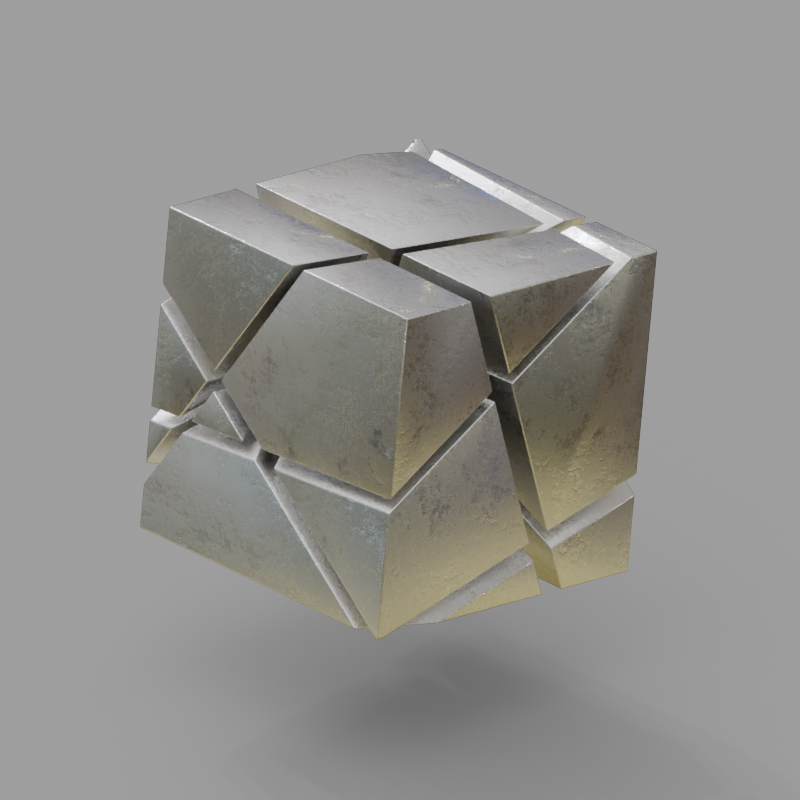 # Source: metallball.blend  (saved by Blender 3.2.14; exported with 4.5.12 LTS)
import bpy
from mathutils import Matrix  # noqa: F401  (used for matrix-valued properties, if any)

bpy.ops.wm.read_factory_settings(use_empty=True)
scene = bpy.context.scene
scene.name = 'Scene'

# ---- collections
col_collection = bpy.data.collections.new('Collection'); scene.collection.children.link(col_collection)
col_cutters = bpy.data.collections.new('Cutters'); scene.collection.children.link(col_cutters)
col_cutters.hide_render = True

# ---- images (referenced by path relative to the original .blend; pixels are not part of the script)
import os
ASSET_DIR = os.environ.get("B2B_ASSET_DIR", "")  # directory of the original .blend (textures are referenced by path, not embedded)
HERE = os.path.dirname(os.path.abspath(__file__))  # packed textures are extracted next to this script under _unpacked/

def load_image(name, relpath, width, height, colorspace="sRGB"):
    """Load a texture the original file referenced (path relative to the .blend, or extracted next to this script)."""
    p = next((c for c in (os.path.join(HERE, relpath), os.path.join(ASSET_DIR, relpath)) if relpath and os.path.exists(c)), "")
    if p:
        img = bpy.data.images.load(p, check_existing=True)
        img.name = name
    else:  # same state as the original file: an image datablock whose file is absent (Cycles renders it pink)
        img = bpy.data.images.new(name, width, height)
        img.source = "FILE"
        img.filepath = "//" + (relpath or name)
    img.colorspace_settings.name = colorspace
    return img
img_comfy_caf__1k_8796fd0d_f225_4b6d_9058_e4afe8254126_hdr = load_image('comfy_café_1K_8796fd0d-f225-4b6d-9058-e4afe8254126.hdr', '_unpacked/comfy_caf__1K_8796fd0d-f225-4b6d-9058-e4afe8254126.38348bd1.hdr', 1024, 512, 'Linear Rec.709')

# ---- materials (node trees are filled in below, after node groups)
mat_material = bpy.data.materials.new('Material')
mat_subtle_imperfections = bpy.data.materials.new('Subtle Imperfections')
mat_complex_imperfections = bpy.data.materials.new('Complex Imperfections')

# ---- node groups
ng_auto_smooth = bpy.data.node_groups.new('Auto Smooth', 'GeometryNodeTree')
_s = ng_auto_smooth.interface.new_socket(name='Geometry', in_out='OUTPUT', socket_type='NodeSocketGeometry')
_s = ng_auto_smooth.interface.new_socket(name='Geometry', in_out='INPUT', socket_type='NodeSocketGeometry')
_s = ng_auto_smooth.interface.new_socket(name='Angle', in_out='INPUT', socket_type='NodeSocketFloat')
_s.subtype = 'ANGLE'
_s.min_value = 0.0
_s.max_value = 3.142
ng_auto_smooth.is_modifier = True
_N = ng_auto_smooth.nodes; _L = ng_auto_smooth.links
n0 = _N.new('NodeGroupOutput'); n0.name = 'Group Output'; n0.location = (480, -100)
n1 = _N.new('NodeGroupInput'); n1.name = 'Group Input'; n1.location = (-420, -300)
n2 = _N.new('NodeGroupInput'); n2.name = 'Group Input.001'; n2.location = (-60, -100)
n3 = _N.new('GeometryNodeSetShadeSmooth'); n3.name = 'Set Shade Smooth'; n3.location = (120, -100)
n3.domain = 'EDGE'
n4 = _N.new('GeometryNodeSetShadeSmooth'); n4.name = 'Set Shade Smooth.001'; n4.location = (300, -100)
n5 = _N.new('GeometryNodeInputMeshEdgeAngle'); n5.name = 'Edge Angle'; n5.location = (-420, -220)
n6 = _N.new('GeometryNodeInputEdgeSmooth'); n6.name = 'Is Edge Smooth'; n6.location = (-60, -160)
n7 = _N.new('GeometryNodeInputShadeSmooth'); n7.name = 'Is Face Smooth'; n7.location = (-240, -340)
n8 = _N.new('FunctionNodeBooleanMath'); n8.name = 'Boolean Math'; n8.location = (-60, -220)
n9 = _N.new('FunctionNodeCompare'); n9.name = 'Compare'; n9.location = (-240, -180)
n9.operation = 'LESS_EQUAL'
_L.new(n5.outputs[0], n9.inputs[0])
_L.new(n4.outputs[0], n0.inputs[0])
_L.new(n1.outputs[1], n9.inputs[1])
_L.new(n9.outputs[0], n8.inputs[0])
_L.new(n7.outputs[0], n8.inputs[1])
_L.new(n2.outputs[0], n3.inputs[0])
_L.new(n6.outputs[0], n3.inputs[1])
_L.new(n3.outputs[0], n4.inputs[0])
_L.new(n8.outputs[0], n3.inputs[2])
n0.is_active_output = True

# ---- material node trees
mat_material.use_nodes = True; mat_material.node_tree.nodes.clear()
_N = mat_material.node_tree.nodes; _L = mat_material.node_tree.links
n0 = _N.new('ShaderNodeBsdfPrincipled'); n0.name = 'Principled BSDF'; n0.location = (10, 300)
n0.distribution = 'GGX'
n0.subsurface_method = 'RANDOM_WALK_SKIN'
n0.inputs[0].default_value = (0.6921, 0.5829, 0.284, 1.0)
n0.inputs[3].default_value = 1.45
n0.inputs[27].default_value = (0.0, 0.0, 0.0, 1.0)
n0.inputs[28].default_value = 1.0
n1 = _N.new('ShaderNodeOutputMaterial'); n1.name = 'Material Output'; n1.location = (300, 300)
_L.new(n0.outputs[0], n1.inputs[0])
n1.is_active_output = True
mat_subtle_imperfections.use_nodes = True; mat_subtle_imperfections.node_tree.nodes.clear()
_N = mat_subtle_imperfections.node_tree.nodes; _L = mat_subtle_imperfections.node_tree.links
n0 = _N.new('ShaderNodeOutputMaterial'); n0.name = 'Material Output'; n0.location = (300, 300)
n1 = _N.new('ShaderNodeBsdfAnisotropic'); n1.name = 'Glossy BSDF'; n1.location = (119, 296)
n1.distribution = 'BECKMANN'
n2 = _N.new('ShaderNodeTexNoise'); n2.name = 'Musgrave Texture'; n2.location = (-479, 302)
n2.width = 150
n2.normalize = False
n2.inputs[2].default_value = 6.0
n2.inputs[3].default_value = 14.0
n2.inputs[4].default_value = 0.896
n2.inputs[5].default_value = 3.0
n3 = _N.new('ShaderNodeValToRGB'); n3.name = 'ColorRamp.001'; n3.location = (-307, 298)
n3.color_ramp.interpolation = 'EASE'
while len(n3.color_ramp.elements) > 1: n3.color_ramp.elements.remove(n3.color_ramp.elements[-1])
n3.color_ramp.elements[0].position = 0.0; n3.color_ramp.elements[0].color = (0.3716, 0.3716, 0.3716, 1.0)
_e = n3.color_ramp.elements.new(1.0); _e.color = (0.02439, 0.02439, 0.02439, 1.0)
n4 = _N.new('ShaderNodeTexCoord'); n4.name = 'Texture Coordinate'; n4.location = (-647, 303)
n5 = _N.new('ShaderNodeBump'); n5.name = 'Bump'; n5.location = (-43, 294)
n5.inputs[0].default_value = 0.1
n5.inputs[1].default_value = 1.0
n5.inputs[2].default_value = 1.0
_L.new(n2.outputs[0], n3.inputs[0])
_L.new(n3.outputs[0], n5.inputs[3])
_L.new(n1.outputs[0], n0.inputs[0])
_L.new(n5.outputs[0], n1.inputs[4])
_L.new(n3.outputs[0], n1.inputs[1])
_L.new(n4.outputs[0], n2.inputs[0])
n0.is_active_output = True
mat_complex_imperfections.use_nodes = True; mat_complex_imperfections.node_tree.nodes.clear()
_N = mat_complex_imperfections.node_tree.nodes; _L = mat_complex_imperfections.node_tree.links
n0 = _N.new('ShaderNodeOutputMaterial'); n0.name = 'Material Output'; n0.location = (300, 300)
n1 = _N.new('ShaderNodeBsdfAnisotropic'); n1.name = 'Glossy BSDF'; n1.location = (118, 307)
n1.distribution = 'BECKMANN'
n2 = _N.new('ShaderNodeTexNoise'); n2.name = 'Musgrave Texture'; n2.location = (-1001, 684)
n2.width = 150
n2.normalize = False
n2.inputs[2].default_value = 6.0
n2.inputs[3].default_value = 14.0
n2.inputs[4].default_value = 0.896
n2.inputs[5].default_value = 3.0
n3 = _N.new('ShaderNodeTexNoise'); n3.name = 'Musgrave Texture.001'; n3.location = (-1001, 452)
n3.width = 150
n3.normalize = False
n3.inputs[2].default_value = 3.7
n3.inputs[3].default_value = 2.7
n3.inputs[4].default_value = 0.896
n3.inputs[5].default_value = 3.0
n4 = _N.new('ShaderNodeTexVoronoi'); n4.name = 'Voronoi Texture'; n4.location = (-1002, 183)
n4.feature = 'SMOOTH_F1'
n4.inputs[2].default_value = 33.4
n4.inputs[8].default_value = 0.15
n5 = _N.new('ShaderNodeTexVoronoi'); n5.name = 'Voronoi Texture.002'; n5.location = (-1002, -96)
n5.feature = 'SMOOTH_F1'
n5.inputs[2].default_value = 25.3
n6 = _N.new('ShaderNodeValToRGB'); n6.name = 'ColorRamp.005'; n6.location = (-843, 130)
n6.width = 245
n6.color_ramp.interpolation = 'CONSTANT'
while len(n6.color_ramp.elements) > 1: n6.color_ramp.elements.remove(n6.color_ramp.elements[-1])
n6.color_ramp.elements[0].position = 0.4598; n6.color_ramp.elements[0].color = (0.0, 0.0, 0.0, 1.0)
_e = n6.color_ramp.elements.new(0.4687); _e.color = (1.0, 1.0, 1.0, 1.0)
_e = n6.color_ramp.elements.new(0.4757); _e.color = (0.0, 0.0, 0.0, 1.0)
n7 = _N.new('ShaderNodeValToRGB'); n7.name = 'ColorRamp.008'; n7.location = (-846, -99)
n7.width = 245
n7.color_ramp.interpolation = 'EASE'
while len(n7.color_ramp.elements) > 1: n7.color_ramp.elements.remove(n7.color_ramp.elements[-1])
n7.color_ramp.elements[0].position = 0.2277; n7.color_ramp.elements[0].color = (0.0, 0.0, 0.0, 1.0)
_e = n7.color_ramp.elements.new(0.4152); _e.color = (1.0, 1.0, 1.0, 1.0)
n8 = _N.new('ShaderNodeValToRGB'); n8.name = 'ColorRamp.002'; n8.location = (-838, 450)
n8.color_ramp.interpolation = 'EASE'
while len(n8.color_ramp.elements) > 1: n8.color_ramp.elements.remove(n8.color_ramp.elements[-1])
n8.color_ramp.elements[0].position = 0.0; n8.color_ramp.elements[0].color = (0.0, 0.0, 0.0, 1.0)
_e = n8.color_ramp.elements.new(0.2091); _e.color = (1.0, 1.0, 1.0, 1.0)
n9 = _N.new('ShaderNodeValToRGB'); n9.name = 'ColorRamp.001'; n9.location = (-842, 676)
n9.color_ramp.interpolation = 'EASE'
while len(n9.color_ramp.elements) > 1: n9.color_ramp.elements.remove(n9.color_ramp.elements[-1])
n9.color_ramp.elements[0].position = 0.0; n9.color_ramp.elements[0].color = (0.0, 0.0, 0.0, 1.0)
_e = n9.color_ramp.elements.new(1.0); _e.color = (1.0, 1.0, 1.0, 1.0)
n10 = _N.new('ShaderNodeMix'); n10.name = 'Mix'; n10.location = (-586, 405)
n10.data_type = 'RGBA'
n10.blend_type = 'ADD'
n10.inputs[0].default_value = 1.0
n11 = _N.new('ShaderNodeValToRGB'); n11.name = 'ColorRamp'; n11.location = (-118, -37)
n11.color_ramp.interpolation = 'CONSTANT'
while len(n11.color_ramp.elements) > 1: n11.color_ramp.elements.remove(n11.color_ramp.elements[-1])
n11.color_ramp.elements[0].position = 0.5455; n11.color_ramp.elements[0].color = (0.0, 0.0, 0.0, 1.0)
_e = n11.color_ramp.elements.new(0.6182); _e.color = (1.0, 1.0, 1.0, 1.0)
n12 = _N.new('ShaderNodeTexVoronoi'); n12.name = 'Voronoi Texture.003'; n12.location = (-266, -37)
n12.inputs[2].default_value = 10.0
n13 = _N.new('ShaderNodeMix'); n13.name = 'Mix.001'; n13.location = (-416, 310)
n13.data_type = 'RGBA'
n13.blend_type = 'ADD'
n13.inputs[0].default_value = 1.0
n14 = _N.new('ShaderNodeMix'); n14.name = 'Mix.002'; n14.location = (-579, 139)
n14.data_type = 'RGBA'
n14.blend_type = 'SUBTRACT'
n14.inputs[0].default_value = 1.0
n15 = _N.new('ShaderNodeBump'); n15.name = 'Bump'; n15.location = (-68, 322)
n15.inputs[0].default_value = 0.1
n15.inputs[1].default_value = 1.0
n15.inputs[2].default_value = 1.0
n16 = _N.new('ShaderNodeTexCoord'); n16.name = 'Texture Coordinate'; n16.location = (-1298, 228)
n17 = _N.new('ShaderNodeTexWave'); n17.name = 'Wave Texture'; n17.location = (-429, -35)
n17.bands_direction = 'Z'
n17.rings_direction = 'SPHERICAL'
n17.inputs[1].default_value = 10.0
n18 = _N.new('ShaderNodeMix'); n18.name = 'Mix.003'; n18.location = (-249, 315)
n18.label = 'Adding Brush Imperfections'
n18.data_type = 'RGBA'
n18.blend_type = 'SUBTRACT'
n18.inputs[0].default_value = 0.5833
_L.new(n2.outputs[0], n9.inputs[0])
_L.new(n3.outputs[0], n8.inputs[0])
_L.new(n9.outputs[0], n10.inputs[6])
_L.new(n8.outputs[0], n10.inputs[7])
_L.new(n4.outputs[1], n6.inputs[0])
_L.new(n10.outputs[2], n13.inputs[6])
_L.new(n5.outputs[0], n7.inputs[0])
_L.new(n6.outputs[0], n14.inputs[6])
_L.new(n7.outputs[0], n14.inputs[7])
_L.new(n14.outputs[2], n13.inputs[7])
_L.new(n17.outputs[0], n12.inputs[0])
_L.new(n12.outputs[0], n11.inputs[0])
_L.new(n11.outputs[0], n18.inputs[7])
_L.new(n18.outputs[2], n15.inputs[3])
_L.new(n13.outputs[2], n18.inputs[6])
_L.new(n1.outputs[0], n0.inputs[0])
_L.new(n16.outputs[0], n2.inputs[0])
_L.new(n16.outputs[0], n3.inputs[0])
_L.new(n16.outputs[0], n4.inputs[0])
_L.new(n16.outputs[0], n5.inputs[0])
_L.new(n15.outputs[0], n1.inputs[4])
_L.new(n18.outputs[2], n1.inputs[1])
_L.new(n16.outputs[0], n17.inputs[0])
n0.is_active_output = True

# ---- world
world_comfy_caf = bpy.data.worlds.new('Comfy Café'); scene.world = world_comfy_caf
world_comfy_caf.use_nodes = True; world_comfy_caf.node_tree.nodes.clear()
_N = world_comfy_caf.node_tree.nodes; _L = world_comfy_caf.node_tree.links
n0 = _N.new('ShaderNodeTexEnvironment'); n0.name = 'Environment Texture'; n0.location = (-400, 0)
n0.image = img_comfy_caf__1k_8796fd0d_f225_4b6d_9058_e4afe8254126_hdr
n1 = _N.new('ShaderNodeTexCoord'); n1.name = 'Texture Coordinate'; n1.location = (-800, 0)
n2 = _N.new('ShaderNodeMapping'); n2.name = 'Mapping'; n2.location = (-600, 0)
n2.inputs[2].default_value = (0.0, 0.0, 2.824)
n3 = _N.new('ShaderNodeBackground'); n3.name = 'Background'; n3.location = (10, 300)
n4 = _N.new('ShaderNodeBackground'); n4.name = 'Background.001'; n4.location = (8, 107)
n4.inputs[0].default_value = (0.3365, 0.3365, 0.3365, 1.0)
n5 = _N.new('ShaderNodeLightPath'); n5.name = 'Light Path'; n5.location = (109, -55)
n6 = _N.new('ShaderNodeOutputWorld'); n6.name = 'World Output'; n6.location = (527, 317)
n7 = _N.new('ShaderNodeMixShader'); n7.name = 'Mix Shader'; n7.location = (254, 220)
_L.new(n0.outputs[0], n3.inputs[0])
_L.new(n1.outputs[0], n2.inputs[0])
_L.new(n2.outputs[0], n0.inputs[0])
_L.new(n7.outputs[0], n6.inputs[0])
_L.new(n3.outputs[0], n7.inputs[1])
_L.new(n4.outputs[0], n7.inputs[2])
_L.new(n5.outputs[0], n7.inputs[0])
n6.is_active_output = True
world_comfy_caf.use_sun_shadow = False
world_comfy_caf.sun_shadow_jitter_overblur = 0.0

# ---- cameras
cam_camera = bpy.data.cameras.new('Camera')
cam_camera.type = 'ORTHO'
cam_camera.clip_end = 100.0
cam_camera.ortho_scale = 4.614

# ---- meshes
me_plane = bpy.data.meshes.new('Plane')
me_plane.from_pydata([(-3.04, -1.0, 0.0), (1.0, -1.0, 0.0), (-3.04, 1.0, 0.0), (1.0, 1.0, 0.0)], [], [(0, 1, 3, 2)])
_uv = me_plane.uv_layers.new(name='UVMap')
_uv.uv.foreach_set('vector', [0.0, 0.0, 1.0, 0.0, 1.0, 1.0, 0.0, 1.0])
me_plane.materials.append(mat_material)
me_plane.update()
me_cube = bpy.data.meshes.new('Cube')
me_cube.from_pydata([(-1.0, -1.0, -1.0), (-1.0, -1.0, 1.0), (-1.0, 1.0, -1.0), (-1.0, 1.0, 1.0), (1.0, -1.0, -1.0), (1.0, -1.0, 1.0), (1.0, 1.0, -1.0), (1.0, 1.0, 1.0)], [], [(0, 1, 3, 2), (2, 3, 7, 6), (6, 7, 5, 4), (4, 5, 1, 0), (2, 6, 4, 0), (7, 3, 1, 5)])
me_cube.polygons.foreach_set('use_smooth', [True] * 6)
_k = set([(0, 1), (0, 2), (0, 4), (1, 3), (1, 5), (2, 3), (2, 6), (3, 7), (4, 5), (4, 6), (5, 7), (6, 7)])
me_cube.attributes.new('sharp_edge', 'BOOLEAN', 'EDGE').data.foreach_set('value', [ (min(e.vertices), max(e.vertices)) in _k for e in me_cube.edges])
_k = {(0, 2): 1.0, (0, 1): 1.0, (1, 3): 1.0, (2, 3): 1.0, (2, 6): 1.0, (3, 7): 1.0, (6, 7): 1.0, (4, 6): 1.0, (5, 7): 1.0, (4, 5): 1.0, (0, 4): 1.0, (1, 5): 1.0}
me_cube.attributes.new('crease_edge', 'FLOAT', 'EDGE').data.foreach_set('value', [_k.get((min(e.vertices), max(e.vertices)), 0.0) for e in me_cube.edges])
_uv = me_cube.uv_layers.new(name='UVMap')
_uv.uv.foreach_set('vector', [0.375, 0.0, 0.625, 0.0, 0.625, 0.25, 0.375, 0.25, 0.375, 0.25, 0.625, 0.25, 0.625, 0.5, 0.375, 0.5, 0.375, 0.5, 0.625, 0.5, 0.625, 0.75, 0.375, 0.75, 0.375, 0.75, 0.625, 0.75, 0.625, 1.0, 0.375, 1.0, 0.125, 0.5, 0.375, 0.5, 0.375, 0.75, 0.125, 0.75, 0.625, 0.5, 0.875, 0.5, 0.875, 0.75, 0.625, 0.75])
me_cube.materials.append(mat_subtle_imperfections)
me_cube.update()
me_box = bpy.data.meshes.new('Box')
me_box.from_pydata([(-1.593, -0.03587, -1.975), (-1.593, -0.03587, 1.975), (-1.593, 0.03587, -1.975), (-1.593, 0.03587, 1.975), (1.593, -0.03587, -1.975), (1.593, -0.03587, 1.975), (1.593, 0.03587, -1.975), (1.593, 0.03587, 1.975)], [], [(0, 1, 3, 2), (2, 3, 7, 6), (6, 7, 5, 4), (4, 5, 1, 0), (2, 6, 4, 0), (7, 3, 1, 5)])
me_box.polygons.foreach_set('use_smooth', [True] * 6)
me_box.materials.append(mat_complex_imperfections)
me_box.update()

# ---- objects
ob_plane = bpy.data.objects.new('Plane', me_plane)
ob_camera = bpy.data.objects.new('Camera', cam_camera)
ob_cube = bpy.data.objects.new('Cube', me_cube)
ob_empty = bpy.data.objects.new('Empty', None)
ob_box = bpy.data.objects.new('Box', me_box)
ob_box_001 = bpy.data.objects.new('Box.001', me_box)
ob_box_002 = bpy.data.objects.new('Box.002', me_box)
ob_box_003 = bpy.data.objects.new('Box.003', me_box)
ob_box_004 = bpy.data.objects.new('Box.004', me_box)

# ---- transforms, parenting, visibility, modifiers, constraints
ob_plane.location = (0.0, 0.0, -1.763)
ob_plane.rotation_euler = (0.0, -0.0, -0.7501)
ob_plane.scale = (2.939, 2.939, 2.939)
ob_plane.is_shadow_catcher = True
ob_camera.location = (7.359, -6.926, 4.958)
ob_camera.rotation_euler = (1.109, 0.0, 0.8149)
ob_camera.lock_rotations_4d = False
ob_camera.empty_display_type = 'ARROWS'
ob_camera.color = (0.0, 0.0, 0.0, 0.0)
ob_camera.display_type = 'WIRE'
ob_camera.lineart.crease_threshold = 0.0
ob_cube.location = (0.0, 0.0, 0.0)
ob_cube.rotation_euler = (-0.1182, -0.0, 0.0)
ob_cube.show_all_edges = True
_m = ob_cube.modifiers.new('Boolean.002', 'BOOLEAN')
_m.object = ob_box
_m = ob_cube.modifiers.new('Boolean.003', 'BOOLEAN')
_m.object = ob_box_001
_m = ob_cube.modifiers.new('Boolean.004', 'BOOLEAN')
_m.object = ob_box_002
_m = ob_cube.modifiers.new('Boolean.005', 'BOOLEAN')
_m.object = ob_box_003
_m = ob_cube.modifiers.new('Boolean', 'BOOLEAN')
_m.object = ob_box_004
_m = ob_cube.modifiers.new('Bevel', 'BEVEL')
_m.width = 0.009
_m.width_pct = 0.009
_m.segments = 3
_m.use_clamp_overlap = False
_m.miter_outer = 'MITER_ARC'
_m = ob_cube.modifiers.new('Auto Smooth', 'NODES')
_m.node_group = ng_auto_smooth
_gi = [s.identifier for s in ng_auto_smooth.interface.items_tree if s.item_type == 'SOCKET' and s.in_out == 'INPUT']
_m[_gi[1]] = 1.047  # Angle
ob_empty.location = (0.0, 0.0, 0.0)
ob_empty.rotation_euler = (0.4654, 0.0, 0.4654)
ob_empty.scale = (2.118, 2.118, 2.118)
ob_empty.empty_display_type = 'SPHERE'
ob_empty.hide_render = True
ob_box.parent = ob_empty
ob_box.matrix_parent_inverse = Matrix(((0.4721, -0.0, 0.0, -0.0), (-0.0, 0.4721, -0.0, 0.0), (0.0, -0.0, 0.4721, -0.0), (-0.0, 0.0, -0.0, 1.0)))
ob_box.location = (0.0, 0.0, 0.0)
ob_box.rotation_euler = (-1.089, -1.934e-07, 1.571)
ob_box.scale = (2.511, 1.396, 2.025)
ob_box.hide_render = True
ob_box.visible_camera = False
ob_box.visible_diffuse = False
ob_box.visible_glossy = False
ob_box.visible_transmission = False
ob_box.visible_volume_scatter = False
ob_box.visible_shadow = False
ob_box.display_type = 'WIRE'
_m = ob_box.modifiers.new('Auto Smooth', 'NODES')
_m.node_group = ng_auto_smooth
_gi = [s.identifier for s in ng_auto_smooth.interface.items_tree if s.item_type == 'SOCKET' and s.in_out == 'INPUT']
_m[_gi[1]] = 0.5236  # Angle
ob_box_001.parent = ob_empty
ob_box_001.matrix_parent_inverse = Matrix(((0.4721, -0.0, 0.0, -0.0), (-0.0, 0.4721, -0.0, 0.0), (0.0, -0.0, 0.4721, -0.0), (-0.0, 0.0, -0.0, 1.0)))
ob_box_001.location = (-0.5238, 0.07962, 0.2441)
ob_box_001.rotation_euler = (-1.736, -0.1977, 0.504)
ob_box_001.scale = (2.511, 0.9758, 2.025)
ob_box_001.hide_render = True
ob_box_001.visible_camera = False
ob_box_001.visible_diffuse = False
ob_box_001.visible_glossy = False
ob_box_001.visible_transmission = False
ob_box_001.visible_volume_scatter = False
ob_box_001.visible_shadow = False
ob_box_001.display_type = 'WIRE'
_m = ob_box_001.modifiers.new('Auto Smooth', 'NODES')
_m.node_group = ng_auto_smooth
_gi = [s.identifier for s in ng_auto_smooth.interface.items_tree if s.item_type == 'SOCKET' and s.in_out == 'INPUT']
_m[_gi[1]] = 0.5236  # Angle
ob_box_002.parent = ob_empty
ob_box_002.matrix_parent_inverse = Matrix(((0.4721, -0.0, 0.0, -0.0), (-0.0, 0.4721, -0.0, 0.0), (0.0, -0.0, 0.4721, -0.0), (-0.0, 0.0, -0.0, 1.0)))
ob_box_002.location = (-0.3326, 1.719e-08, 0.5021)
ob_box_002.rotation_euler = (-2.64, -1.117, 0.2629)
ob_box_002.scale = (2.511, 0.9758, 2.025)
ob_box_002.hide_render = True
ob_box_002.visible_camera = False
ob_box_002.visible_diffuse = False
ob_box_002.visible_glossy = False
ob_box_002.visible_transmission = False
ob_box_002.visible_volume_scatter = False
ob_box_002.visible_shadow = False
ob_box_002.display_type = 'WIRE'
_m = ob_box_002.modifiers.new('Auto Smooth', 'NODES')
_m.node_group = ng_auto_smooth
_gi = [s.identifier for s in ng_auto_smooth.interface.items_tree if s.item_type == 'SOCKET' and s.in_out == 'INPUT']
_m[_gi[1]] = 0.5236  # Angle
ob_box_003.parent = ob_empty
ob_box_003.matrix_parent_inverse = Matrix(((0.4721, -0.0, 0.0, -0.0), (-0.0, 0.4721, -0.0, 0.0), (0.0, -0.0, 0.4721, -0.0), (-0.0, 0.0, -0.0, 1.0)))
ob_box_003.location = (0.0, 0.0, 0.0)
ob_box_003.rotation_euler = (-1.381, 1.414, -1.841)
ob_box_003.scale = (2.511, 1.981, 2.025)
ob_box_003.hide_render = True
ob_box_003.visible_camera = False
ob_box_003.visible_diffuse = False
ob_box_003.visible_glossy = False
ob_box_003.visible_transmission = False
ob_box_003.visible_volume_scatter = False
ob_box_003.visible_shadow = False
ob_box_003.display_type = 'WIRE'
_m = ob_box_003.modifiers.new('Auto Smooth', 'NODES')
_m.node_group = ng_auto_smooth
_gi = [s.identifier for s in ng_auto_smooth.interface.items_tree if s.item_type == 'SOCKET' and s.in_out == 'INPUT']
_m[_gi[1]] = 0.5236  # Angle
ob_box_004.location = (-3.197, 3.149, 0.004017)
ob_box_004.rotation_euler = (-0.0002583, -0.0007784, 0.6407)
ob_box_004.scale = (1.499, 73.14, 0.9874)
ob_box_004.hide_render = True
ob_box_004.visible_camera = False
ob_box_004.visible_diffuse = False
ob_box_004.visible_glossy = False
ob_box_004.visible_transmission = False
ob_box_004.visible_volume_scatter = False
ob_box_004.visible_shadow = False
ob_box_004.display_type = 'WIRE'
_m = ob_box_004.modifiers.new('Auto Smooth', 'NODES')
_m.node_group = ng_auto_smooth
_gi = [s.identifier for s in ng_auto_smooth.interface.items_tree if s.item_type == 'SOCKET' and s.in_out == 'INPUT']
_m[_gi[1]] = 0.5236  # Angle

# ---- collection membership
scene.collection.objects.link(ob_plane)
col_collection.objects.link(ob_camera)
col_collection.objects.link(ob_cube)
col_collection.objects.link(ob_empty)
col_cutters.objects.link(ob_box)
col_cutters.objects.link(ob_box_001)
col_cutters.objects.link(ob_box_002)
col_cutters.objects.link(ob_box_003)
col_cutters.objects.link(ob_box_004)

# ---- scene / render settings (as saved in the file)
scene.camera = ob_camera
scene.frame_start = 1; scene.frame_end = 120; scene.frame_set(21)
scene.render.engine = 'CYCLES'
scene.render.resolution_x = 2000
scene.render.resolution_y = 2000
scene.render.use_border = True
scene.render.use_crop_to_border = True
scene.cycles.samples = 300
scene.cycles.sampling_pattern = 'TABULATED_SOBOL'
scene.cycles.use_light_tree = False
scene.eevee.use_volumetric_shadows = True
scene.eevee.use_gtao = True
scene.eevee.use_raytracing = True
scene.view_settings.view_transform = 'Filmic'
bpy.context.view_layer.update()
